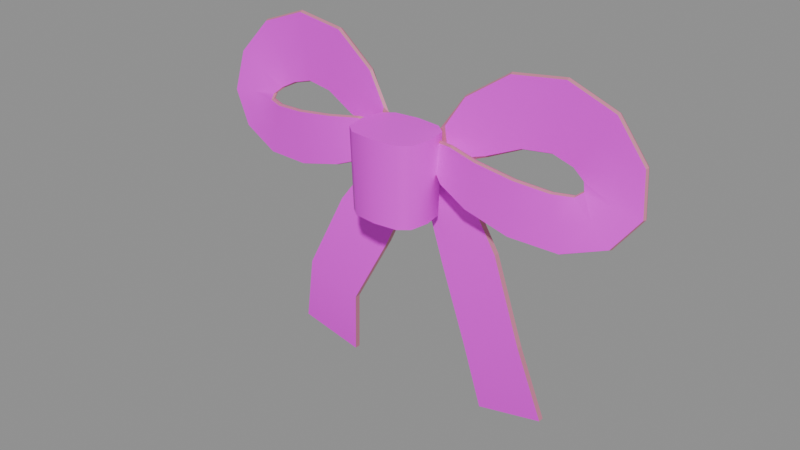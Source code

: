 # Source: ribbon.blend  (saved by Blender 5.2.45; exported with 4.5.12 LTS)
import bpy
from mathutils import Matrix  # noqa: F401  (used for matrix-valued properties, if any)

bpy.ops.wm.read_factory_settings(use_empty=True)
scene = bpy.context.scene
scene.name = 'Scene'

# ---- images (referenced by path relative to the original .blend; pixels are not part of the script)
import os
ASSET_DIR = os.environ.get("B2B_ASSET_DIR", "")  # directory of the original .blend (textures are referenced by path, not embedded)
HERE = os.path.dirname(os.path.abspath(__file__))  # packed textures are extracted next to this script under _unpacked/

def load_image(name, relpath, width, height, colorspace="sRGB"):
    """Load a texture the original file referenced (path relative to the .blend, or extracted next to this script)."""
    p = next((c for c in (os.path.join(HERE, relpath), os.path.join(ASSET_DIR, relpath)) if relpath and os.path.exists(c)), "")
    if p:
        img = bpy.data.images.load(p, check_existing=True)
        img.name = name
    else:  # same state as the original file: an image datablock whose file is absent (Cycles renders it pink)
        img = bpy.data.images.new(name, width, height)
        img.source = "FILE"
        img.filepath = "//" + (relpath or name)
    img.colorspace_settings.name = colorspace
    return img
img_ribbon_ribbon_png = load_image('ribbon_ribbon.png', '_textures/ribbon_ribbon.png', 1024, 1024, 'sRGB')

# ---- materials (node trees are filled in below, after node groups)
mat_ribbon_ribbon = bpy.data.materials.new('ribbon_ribbon')
mat_ribbon_ribbon.diffuse_color = (1.0, 1.0, 1.0, 1.0)
mat_ribbon_cut_edges = bpy.data.materials.new('ribbon_cut_edges')
mat_ribbon_cut_edges.diffuse_color = (0.66, 0.21, 0.33, 1.0)

# ---- material node trees
mat_ribbon_ribbon.use_nodes = True; mat_ribbon_ribbon.node_tree.nodes.clear()
_N = mat_ribbon_ribbon.node_tree.nodes; _L = mat_ribbon_ribbon.node_tree.links
n0 = _N.new('ShaderNodeBsdfPrincipled'); n0.name = 'Principled BSDF'; n0.location = (-200, 100)
n0.inputs[2].default_value = 0.55
n0.inputs[10].default_value = 0.005
n1 = _N.new('ShaderNodeOutputMaterial'); n1.name = 'Material Output'; n1.location = (200, 100)
n2 = _N.new('ShaderNodeTexImage'); n2.name = 'Image Texture'; n2.location = (0, 0)
n2.image = img_ribbon_ribbon_png
n2.interpolation = 'Closest'
_L.new(n0.outputs[0], n1.inputs[0])
_L.new(n2.outputs[0], n0.inputs[0])
n1.is_active_output = True
mat_ribbon_cut_edges.use_nodes = True; mat_ribbon_cut_edges.node_tree.nodes.clear()
_N = mat_ribbon_cut_edges.node_tree.nodes; _L = mat_ribbon_cut_edges.node_tree.links
n0 = _N.new('ShaderNodeBsdfPrincipled'); n0.name = 'Principled BSDF'; n0.location = (-200, 100)
n0.inputs[0].default_value = (0.66, 0.21, 0.33, 1.0)
n0.inputs[2].default_value = 0.55
n0.inputs[10].default_value = 0.005
n1 = _N.new('ShaderNodeOutputMaterial'); n1.name = 'Material Output'; n1.location = (200, 100)
_L.new(n0.outputs[0], n1.inputs[0])
n1.is_active_output = True

# ---- meshes
me_a_foldedbowloop_1 = bpy.data.meshes.new('A_FoldedBowLoop-1')
me_a_foldedbowloop_1.from_pydata([(-0.03489, -0.0325, 0.2392), (-0.1651, -0.0325, 0.1008), (-0.1651, -0.0075, 0.1008), (-0.03489, -0.0075, 0.2392), (-0.3845, 0.0275, 0.6454), (-0.4955, 0.0275, 0.3346), (-0.4955, 0.0525, 0.3346), (-0.3845, 0.0525, 0.6454), (-0.8948, 0.0475, 0.573), (-0.7052, 0.0475, 0.267), (-0.7052, 0.0725, 0.267), (-0.8948, 0.0725, 0.573), (-1.097, -0.0125, 0.1495), (-0.7829, -0.0125, 0.2105), (-0.7829, 0.0125, 0.2105), (-1.097, 0.0125, 0.1495), (-0.7367, -0.0825, -0.07984), (-0.7233, -0.0825, 0.1998), (-0.7233, -0.0575, 0.1998), (-0.7367, -0.0575, -0.07984), (-0.2849, -0.1325, 0.04804), (-0.3351, -0.1325, 0.252), (-0.3351, -0.1075, 0.252), (-0.2849, -0.1075, 0.04804), (-0.05671, -0.0325, 0.1435), (-0.1033, -0.0325, 0.2965), (-0.1033, -0.0075, 0.2965), (-0.05671, -0.0075, 0.1435)], [], [(0, 4, 5, 1), (1, 5, 6, 2), (2, 6, 7, 3), (3, 7, 4, 0), (4, 8, 9, 5), (5, 9, 10, 6), (6, 10, 11, 7), (7, 11, 8, 4), (8, 12, 13, 9), (9, 13, 14, 10), (10, 14, 15, 11), (11, 15, 12, 8), (12, 16, 17, 13), (13, 17, 18, 14), (14, 18, 19, 15), (15, 19, 16, 12), (16, 20, 21, 17), (17, 21, 22, 18), (18, 22, 23, 19), (19, 23, 20, 16), (20, 24, 25, 21), (21, 25, 26, 22), (22, 26, 27, 23), (23, 27, 24, 20), (3, 0, 1, 2), (24, 27, 26, 25)])
me_a_foldedbowloop_1.polygons.foreach_set('use_smooth', [1, 0, 1, 0, 1, 0, 1, 0, 1, 0, 1, 0, 1, 0, 1, 0, 1, 0, 1, 0, 1, 0, 1, 0, 0, 0])
me_a_foldedbowloop_1.polygons.foreach_set('material_index', [0, 1, 0, 1, 0, 1, 0, 1, 0, 1, 0, 1, 0, 1, 0, 1, 0, 1, 0, 1, 0, 1, 0, 1, 1, 1])
_k = set([(0, 1), (0, 3), (0, 4), (1, 2), (1, 5), (2, 3), (2, 6), (3, 7), (4, 8), (5, 9), (6, 10), (7, 11), (8, 12), (9, 13), (10, 14), (11, 15), (12, 15), (12, 16), (13, 14), (13, 17), (14, 18), (15, 19), (16, 20), (17, 21), (18, 22), (19, 23), (20, 24), (21, 25), (22, 26), (23, 27), (24, 25), (24, 27), (25, 26), (26, 27)])
me_a_foldedbowloop_1.attributes.new('sharp_edge', 'BOOLEAN', 'EDGE').data.foreach_set('value', [ (min(e.vertices), max(e.vertices)) in _k for e in me_a_foldedbowloop_1.edges])
_k = {(0, 4): 0.55, (1, 5): 0.55, (2, 6): 0.55, (3, 7): 0.55, (4, 8): 0.55, (5, 9): 0.55, (6, 10): 0.55, (7, 11): 0.55, (8, 12): 0.55, (9, 13): 0.55, (10, 14): 0.55, (11, 15): 0.55, (12, 16): 0.55, (13, 17): 0.55, (14, 18): 0.55, (15, 19): 0.55, (16, 20): 0.55, (17, 21): 0.55, (18, 22): 0.55, (19, 23): 0.55, (20, 24): 0.55, (21, 25): 0.55, (22, 26): 0.55, (23, 27): 0.55}
me_a_foldedbowloop_1.attributes.new('crease_edge', 'FLOAT', 'EDGE').data.foreach_set('value', [_k.get((min(e.vertices), max(e.vertices)), 0.0) for e in me_a_foldedbowloop_1.edges])
_uv = me_a_foldedbowloop_1.uv_layers.new(name='UVMap')
_uv.uv.foreach_set('vector', [0.0, 0.0, 0.0, 0.1667, 1.0, 0.1667, 1.0, 0.0, 0.0, 0.0, 0.0, 0.1667, 1.0, 0.1667, 1.0, 0.0, 0.0, 0.0, 0.0, 0.1667, 1.0, 0.1667, 1.0, 0.0, 0.0, 0.0, 0.0, 0.1667, 1.0, 0.1667, 1.0, 0.0, 0.0, 0.1667, 0.0, 0.3333, 1.0, 0.3333, 1.0, 0.1667, 0.0, 0.1667, 0.0, 0.3333, 1.0, 0.3333, 1.0, 0.1667, 0.0, 0.1667, 0.0, 0.3333, 1.0, 0.3333, 1.0, 0.1667, 0.0, 0.1667, 0.0, 0.3333, 1.0, 0.3333, 1.0, 0.1667, 0.0, 0.3333, 0.0, 0.5, 1.0, 0.5, 1.0, 0.3333, 0.0, 0.3333, 0.0, 0.5, 1.0, 0.5, 1.0, 0.3333, 0.0, 0.3333, 0.0, 0.5, 1.0, 0.5, 1.0, 0.3333, 0.0, 0.3333, 0.0, 0.5, 1.0, 0.5, 1.0, 0.3333, 0.0, 0.5, 0.0, 0.6667, 1.0, 0.6667, 1.0, 0.5, 0.0, 0.5, 0.0, 0.6667, 1.0, 0.6667, 1.0, 0.5, 0.0, 0.5, 0.0, 0.6667, 1.0, 0.6667, 1.0, 0.5, 0.0, 0.5, 0.0, 0.6667, 1.0, 0.6667, 1.0, 0.5, 0.0, 0.6667, 0.0, 0.8333, 1.0, 0.8333, 1.0, 0.6667, 0.0, 0.6667, 0.0, 0.8333, 1.0, 0.8333, 1.0, 0.6667, 0.0, 0.6667, 0.0, 0.8333, 1.0, 0.8333, 1.0, 0.6667, 0.0, 0.6667, 0.0, 0.8333, 1.0, 0.8333, 1.0, 0.6667, 0.0, 0.8333, 0.0, 1.0, 1.0, 1.0, 1.0, 0.8333, 0.0, 0.8333, 0.0, 1.0, 1.0, 1.0, 1.0, 0.8333, 0.0, 0.8333, 0.0, 1.0, 1.0, 1.0, 1.0, 0.8333, 0.0, 0.8333, 0.0, 1.0, 1.0, 1.0, 1.0, 0.8333, 0.0, 0.0, 0.0, 1.0, 1.0, 1.0, 1.0, 0.0, 0.0, 0.0, 0.0, 1.0, 1.0, 1.0, 1.0, 0.0])
me_a_foldedbowloop_1.materials.append(mat_ribbon_ribbon)
me_a_foldedbowloop_1.materials.append(mat_ribbon_cut_edges)
me_a_foldedbowloop_1.update()
me_b_tail_1 = bpy.data.meshes.new('B_Tail-1')
me_b_tail_1.from_pydata([(-0.187, 0.0275, 0.1193), (-0.013, 0.0275, 0.0207), (-0.013, 0.0525, 0.0207), (-0.187, 0.0525, 0.1193), (-0.3944, -0.0025, -0.1658), (-0.1456, -0.0025, -0.2942), (-0.1456, 0.0225, -0.2942), (-0.3944, 0.0225, -0.1658), (-0.5477, -0.0425, -0.5061), (-0.2923, -0.0425, -0.5939), (-0.2923, -0.0175, -0.5939), (-0.5477, -0.0175, -0.5061), (-0.6365, 0.0075, -0.8379), (-0.3435, 0.0075, -0.9021), (-0.3435, 0.0325, -0.9021), (-0.6365, 0.0325, -0.8379)], [], [(0, 4, 5, 1), (1, 5, 6, 2), (2, 6, 7, 3), (3, 7, 4, 0), (4, 8, 9, 5), (5, 9, 10, 6), (6, 10, 11, 7), (7, 11, 8, 4), (8, 12, 13, 9), (9, 13, 14, 10), (10, 14, 15, 11), (11, 15, 12, 8), (3, 0, 1, 2), (12, 15, 14, 13)])
me_b_tail_1.polygons.foreach_set('use_smooth', [1, 0, 1, 0, 1, 0, 1, 0, 1, 0, 1, 0, 0, 0])
me_b_tail_1.polygons.foreach_set('material_index', [0, 1, 0, 1, 0, 1, 0, 1, 0, 1, 0, 1, 1, 1])
_k = set([(0, 1), (0, 3), (0, 4), (1, 2), (1, 5), (2, 3), (2, 6), (3, 7), (4, 8), (5, 9), (6, 10), (7, 11), (8, 12), (9, 13), (10, 14), (11, 15), (12, 13), (12, 15), (13, 14), (14, 15)])
me_b_tail_1.attributes.new('sharp_edge', 'BOOLEAN', 'EDGE').data.foreach_set('value', [ (min(e.vertices), max(e.vertices)) in _k for e in me_b_tail_1.edges])
_uv = me_b_tail_1.uv_layers.new(name='UVMap')
_uv.uv.foreach_set('vector', [0.0, 0.0, 0.0, 0.3333, 1.0, 0.3333, 1.0, 0.0, 0.0, 0.0, 0.0, 0.3333, 1.0, 0.3333, 1.0, 0.0, 0.0, 0.0, 0.0, 0.3333, 1.0, 0.3333, 1.0, 0.0, 0.0, 0.0, 0.0, 0.3333, 1.0, 0.3333, 1.0, 0.0, 0.0, 0.3333, 0.0, 0.6667, 1.0, 0.6667, 1.0, 0.3333, 0.0, 0.3333, 0.0, 0.6667, 1.0, 0.6667, 1.0, 0.3333, 0.0, 0.3333, 0.0, 0.6667, 1.0, 0.6667, 1.0, 0.3333, 0.0, 0.3333, 0.0, 0.6667, 1.0, 0.6667, 1.0, 0.3333, 0.0, 0.6667, 0.0, 1.0, 1.0, 1.0, 1.0, 0.6667, 0.0, 0.6667, 0.0, 1.0, 1.0, 1.0, 1.0, 0.6667, 0.0, 0.6667, 0.0, 1.0, 1.0, 1.0, 1.0, 0.6667, 0.0, 0.6667, 0.0, 1.0, 1.0, 1.0, 1.0, 0.6667, 0.0, 0.0, 0.0, 1.0, 1.0, 1.0, 1.0, 0.0, 0.0, 0.0, 0.0, 1.0, 1.0, 1.0, 1.0, 0.0])
me_b_tail_1.materials.append(mat_ribbon_ribbon)
me_b_tail_1.materials.append(mat_ribbon_cut_edges)
me_b_tail_1.update()
me_a_foldedbowloop1 = bpy.data.meshes.new('A_FoldedBowLoop1')
me_a_foldedbowloop1.from_pydata([(0.1651, -0.0325, 0.1008), (0.03489, -0.0325, 0.2392), (0.03489, -0.0075, 0.2392), (0.1651, -0.0075, 0.1008), (0.4955, 0.0275, 0.3346), (0.3845, 0.0275, 0.6454), (0.3845, 0.0525, 0.6454), (0.4955, 0.0525, 0.3346), (0.7052, 0.0475, 0.267), (0.8948, 0.0475, 0.573), (0.8948, 0.0725, 0.573), (0.7052, 0.0725, 0.267), (0.7829, -0.0125, 0.2105), (1.097, -0.0125, 0.1495), (1.097, 0.0125, 0.1495), (0.7829, 0.0125, 0.2105), (0.7233, -0.0825, 0.1998), (0.7367, -0.0825, -0.07984), (0.7367, -0.0575, -0.07984), (0.7233, -0.0575, 0.1998), (0.3351, -0.1325, 0.252), (0.2849, -0.1325, 0.04804), (0.2849, -0.1075, 0.04804), (0.3351, -0.1075, 0.252), (0.1033, -0.0325, 0.2965), (0.05671, -0.0325, 0.1435), (0.05671, -0.0075, 0.1435), (0.1033, -0.0075, 0.2965)], [], [(0, 4, 5, 1), (1, 5, 6, 2), (2, 6, 7, 3), (3, 7, 4, 0), (4, 8, 9, 5), (5, 9, 10, 6), (6, 10, 11, 7), (7, 11, 8, 4), (8, 12, 13, 9), (9, 13, 14, 10), (10, 14, 15, 11), (11, 15, 12, 8), (12, 16, 17, 13), (13, 17, 18, 14), (14, 18, 19, 15), (15, 19, 16, 12), (16, 20, 21, 17), (17, 21, 22, 18), (18, 22, 23, 19), (19, 23, 20, 16), (20, 24, 25, 21), (21, 25, 26, 22), (22, 26, 27, 23), (23, 27, 24, 20), (3, 0, 1, 2), (24, 27, 26, 25)])
me_a_foldedbowloop1.polygons.foreach_set('use_smooth', [1, 0, 1, 0, 1, 0, 1, 0, 1, 0, 1, 0, 1, 0, 1, 0, 1, 0, 1, 0, 1, 0, 1, 0, 0, 0])
me_a_foldedbowloop1.polygons.foreach_set('material_index', [0, 1, 0, 1, 0, 1, 0, 1, 0, 1, 0, 1, 0, 1, 0, 1, 0, 1, 0, 1, 0, 1, 0, 1, 1, 1])
_k = set([(0, 1), (0, 3), (0, 4), (1, 2), (1, 5), (2, 3), (2, 6), (3, 7), (4, 8), (5, 9), (6, 10), (7, 11), (8, 12), (9, 13), (10, 14), (11, 15), (12, 15), (12, 16), (13, 14), (13, 17), (14, 18), (15, 19), (16, 20), (17, 21), (18, 22), (19, 23), (20, 24), (21, 25), (22, 26), (23, 27), (24, 25), (24, 27), (25, 26), (26, 27)])
me_a_foldedbowloop1.attributes.new('sharp_edge', 'BOOLEAN', 'EDGE').data.foreach_set('value', [ (min(e.vertices), max(e.vertices)) in _k for e in me_a_foldedbowloop1.edges])
_k = {(0, 4): 0.55, (1, 5): 0.55, (2, 6): 0.55, (3, 7): 0.55, (4, 8): 0.55, (5, 9): 0.55, (6, 10): 0.55, (7, 11): 0.55, (8, 12): 0.55, (9, 13): 0.55, (10, 14): 0.55, (11, 15): 0.55, (12, 16): 0.55, (13, 17): 0.55, (14, 18): 0.55, (15, 19): 0.55, (16, 20): 0.55, (17, 21): 0.55, (18, 22): 0.55, (19, 23): 0.55, (20, 24): 0.55, (21, 25): 0.55, (22, 26): 0.55, (23, 27): 0.55}
me_a_foldedbowloop1.attributes.new('crease_edge', 'FLOAT', 'EDGE').data.foreach_set('value', [_k.get((min(e.vertices), max(e.vertices)), 0.0) for e in me_a_foldedbowloop1.edges])
_uv = me_a_foldedbowloop1.uv_layers.new(name='UVMap')
_uv.uv.foreach_set('vector', [0.0, 0.0, 0.0, 0.1667, 1.0, 0.1667, 1.0, 0.0, 0.0, 0.0, 0.0, 0.1667, 1.0, 0.1667, 1.0, 0.0, 0.0, 0.0, 0.0, 0.1667, 1.0, 0.1667, 1.0, 0.0, 0.0, 0.0, 0.0, 0.1667, 1.0, 0.1667, 1.0, 0.0, 0.0, 0.1667, 0.0, 0.3333, 1.0, 0.3333, 1.0, 0.1667, 0.0, 0.1667, 0.0, 0.3333, 1.0, 0.3333, 1.0, 0.1667, 0.0, 0.1667, 0.0, 0.3333, 1.0, 0.3333, 1.0, 0.1667, 0.0, 0.1667, 0.0, 0.3333, 1.0, 0.3333, 1.0, 0.1667, 0.0, 0.3333, 0.0, 0.5, 1.0, 0.5, 1.0, 0.3333, 0.0, 0.3333, 0.0, 0.5, 1.0, 0.5, 1.0, 0.3333, 0.0, 0.3333, 0.0, 0.5, 1.0, 0.5, 1.0, 0.3333, 0.0, 0.3333, 0.0, 0.5, 1.0, 0.5, 1.0, 0.3333, 0.0, 0.5, 0.0, 0.6667, 1.0, 0.6667, 1.0, 0.5, 0.0, 0.5, 0.0, 0.6667, 1.0, 0.6667, 1.0, 0.5, 0.0, 0.5, 0.0, 0.6667, 1.0, 0.6667, 1.0, 0.5, 0.0, 0.5, 0.0, 0.6667, 1.0, 0.6667, 1.0, 0.5, 0.0, 0.6667, 0.0, 0.8333, 1.0, 0.8333, 1.0, 0.6667, 0.0, 0.6667, 0.0, 0.8333, 1.0, 0.8333, 1.0, 0.6667, 0.0, 0.6667, 0.0, 0.8333, 1.0, 0.8333, 1.0, 0.6667, 0.0, 0.6667, 0.0, 0.8333, 1.0, 0.8333, 1.0, 0.6667, 0.0, 0.8333, 0.0, 1.0, 1.0, 1.0, 1.0, 0.8333, 0.0, 0.8333, 0.0, 1.0, 1.0, 1.0, 1.0, 0.8333, 0.0, 0.8333, 0.0, 1.0, 1.0, 1.0, 1.0, 0.8333, 0.0, 0.8333, 0.0, 1.0, 1.0, 1.0, 1.0, 0.8333, 0.0, 0.0, 0.0, 1.0, 1.0, 1.0, 1.0, 0.0, 0.0, 0.0, 0.0, 1.0, 1.0, 1.0, 1.0, 0.0])
me_a_foldedbowloop1.materials.append(mat_ribbon_ribbon)
me_a_foldedbowloop1.materials.append(mat_ribbon_cut_edges)
me_a_foldedbowloop1.update()
me_b_tail1 = bpy.data.meshes.new('B_Tail1')
me_b_tail1.from_pydata([(0.013, 0.0275, 0.0207), (0.187, 0.0275, 0.1193), (0.187, 0.0525, 0.1193), (0.013, 0.0525, 0.0207), (0.1456, -0.0025, -0.2942), (0.3944, -0.0025, -0.1658), (0.3944, 0.0225, -0.1658), (0.1456, 0.0225, -0.2942), (0.2923, -0.0425, -0.5939), (0.5477, -0.0425, -0.5061), (0.5477, -0.0175, -0.5061), (0.2923, -0.0175, -0.5939), (0.3435, 0.0075, -0.9021), (0.6365, 0.0075, -0.8379), (0.6365, 0.0325, -0.8379), (0.3435, 0.0325, -0.9021)], [], [(0, 4, 5, 1), (1, 5, 6, 2), (2, 6, 7, 3), (3, 7, 4, 0), (4, 8, 9, 5), (5, 9, 10, 6), (6, 10, 11, 7), (7, 11, 8, 4), (8, 12, 13, 9), (9, 13, 14, 10), (10, 14, 15, 11), (11, 15, 12, 8), (3, 0, 1, 2), (12, 15, 14, 13)])
me_b_tail1.polygons.foreach_set('use_smooth', [1, 0, 1, 0, 1, 0, 1, 0, 1, 0, 1, 0, 0, 0])
me_b_tail1.polygons.foreach_set('material_index', [0, 1, 0, 1, 0, 1, 0, 1, 0, 1, 0, 1, 1, 1])
_k = set([(0, 1), (0, 3), (0, 4), (1, 2), (1, 5), (2, 3), (2, 6), (3, 7), (4, 8), (5, 9), (6, 10), (7, 11), (8, 12), (9, 13), (10, 14), (11, 15), (12, 13), (12, 15), (13, 14), (14, 15)])
me_b_tail1.attributes.new('sharp_edge', 'BOOLEAN', 'EDGE').data.foreach_set('value', [ (min(e.vertices), max(e.vertices)) in _k for e in me_b_tail1.edges])
_uv = me_b_tail1.uv_layers.new(name='UVMap')
_uv.uv.foreach_set('vector', [0.0, 0.0, 0.0, 0.3333, 1.0, 0.3333, 1.0, 0.0, 0.0, 0.0, 0.0, 0.3333, 1.0, 0.3333, 1.0, 0.0, 0.0, 0.0, 0.0, 0.3333, 1.0, 0.3333, 1.0, 0.0, 0.0, 0.0, 0.0, 0.3333, 1.0, 0.3333, 1.0, 0.0, 0.0, 0.3333, 0.0, 0.6667, 1.0, 0.6667, 1.0, 0.3333, 0.0, 0.3333, 0.0, 0.6667, 1.0, 0.6667, 1.0, 0.3333, 0.0, 0.3333, 0.0, 0.6667, 1.0, 0.6667, 1.0, 0.3333, 0.0, 0.3333, 0.0, 0.6667, 1.0, 0.6667, 1.0, 0.3333, 0.0, 0.6667, 0.0, 1.0, 1.0, 1.0, 1.0, 0.6667, 0.0, 0.6667, 0.0, 1.0, 1.0, 1.0, 1.0, 0.6667, 0.0, 0.6667, 0.0, 1.0, 1.0, 1.0, 1.0, 0.6667, 0.0, 0.6667, 0.0, 1.0, 1.0, 1.0, 1.0, 0.6667, 0.0, 0.0, 0.0, 1.0, 1.0, 1.0, 1.0, 0.0, 0.0, 0.0, 0.0, 1.0, 1.0, 1.0, 1.0, 0.0])
me_b_tail1.materials.append(mat_ribbon_ribbon)
me_b_tail1.materials.append(mat_ribbon_cut_edges)
me_b_tail1.update()
me_c_wrappedknot = bpy.data.meshes.new('C_WrappedKnot')
me_c_wrappedknot.from_pydata([(0.16, 0.0, -0.06), (0.1454, 0.08189, -0.06), (0.1008, 0.1181, -0.06), (2.486e-12, 0.13, -0.06), (-0.1008, 0.1181, -0.06), (-0.1454, 0.08189, -0.06), (-0.16, 3.206e-12, -0.06), (-0.1454, -0.08189, -0.06), (-0.1008, -0.1181, -0.06), (-5.17e-12, -0.13, -0.06), (0.1008, -0.1181, -0.06), (0.1454, -0.08189, -0.06), (0.17, 0.0, 0.29), (0.1545, 0.08819, 0.29), (0.1071, 0.1272, 0.29), (2.641e-12, 0.14, 0.29), (-0.1071, 0.1272, 0.29), (-0.1545, 0.08819, 0.29), (-0.17, 3.453e-12, 0.29), (-0.1545, -0.08819, 0.29), (-0.1071, -0.1272, 0.29), (-5.494e-12, -0.14, 0.29), (0.1071, -0.1272, 0.29), (0.1545, -0.08819, 0.29)], [], [(0, 1, 13, 12), (1, 2, 14, 13), (2, 3, 15, 14), (3, 4, 16, 15), (4, 5, 17, 16), (5, 6, 18, 17), (6, 7, 19, 18), (7, 8, 20, 19), (8, 9, 21, 20), (9, 10, 22, 21), (10, 11, 23, 22), (11, 0, 12, 23), (11, 10, 9, 8, 7, 6, 5, 4, 3, 2, 1, 0), (12, 13, 14, 15, 16, 17, 18, 19, 20, 21, 22, 23)])
me_c_wrappedknot.polygons.foreach_set('use_smooth', [1, 1, 1, 1, 1, 1, 1, 1, 1, 1, 1, 1, 0, 0])
_k = set([(0, 1), (0, 11), (1, 2), (2, 3), (3, 4), (4, 5), (5, 6), (6, 7), (7, 8), (8, 9), (9, 10), (10, 11), (12, 13), (12, 23), (13, 14), (14, 15), (15, 16), (16, 17), (17, 18), (18, 19), (19, 20), (20, 21), (21, 22), (22, 23)])
me_c_wrappedknot.attributes.new('sharp_edge', 'BOOLEAN', 'EDGE').data.foreach_set('value', [ (min(e.vertices), max(e.vertices)) in _k for e in me_c_wrappedknot.edges])
_uv = me_c_wrappedknot.uv_layers.new(name='UVMap')
_uv.uv.foreach_set('vector', [0.0, 0.0, 0.08333, 0.0, 0.08333, 1.0, 0.0, 1.0, 0.08333, 0.0, 0.1667, 0.0, 0.1667, 1.0, 0.08333, 1.0, 0.1667, 0.0, 0.25, 0.0, 0.25, 1.0, 0.1667, 1.0, 0.25, 0.0, 0.3333, 0.0, 0.3333, 1.0, 0.25, 1.0, 0.3333, 0.0, 0.4167, 0.0, 0.4167, 1.0, 0.3333, 1.0, 0.4167, 0.0, 0.5, 0.0, 0.5, 1.0, 0.4167, 1.0, 0.5, 0.0, 0.5833, 0.0, 0.5833, 1.0, 0.5, 1.0, 0.5833, 0.0, 0.6667, 0.0, 0.6667, 1.0, 0.5833, 1.0, 0.6667, 0.0, 0.75, 0.0, 0.75, 1.0, 0.6667, 1.0, 0.75, 0.0, 0.8333, 0.0, 0.8333, 1.0, 0.75, 1.0, 0.8333, 0.0, 0.9167, 0.0, 0.9167, 1.0, 0.8333, 1.0, 0.9167, 0.0, 1.0, 0.0, 1.0, 1.0, 0.9167, 1.0, 0.9543, 0.185, 0.815, 0.04572, 0.5, 0.0, 0.185, 0.04572, 0.04572, 0.185, 0.0, 0.5, 0.04572, 0.815, 0.185, 0.9543, 0.5, 1.0, 0.815, 0.9543, 0.9543, 0.815, 1.0, 0.5, 1.0, 0.5, 0.9543, 0.815, 0.815, 0.9543, 0.5, 1.0, 0.185, 0.9543, 0.04572, 0.815, 0.0, 0.5, 0.04572, 0.185, 0.185, 0.04572, 0.5, 0.0, 0.815, 0.04572, 0.9543, 0.185])
me_c_wrappedknot.materials.append(mat_ribbon_ribbon)
me_c_wrappedknot.update()

# ---- objects
ob_item_ribbon = bpy.data.objects.new('ITEM_ribbon', None)
ob_a_foldedbowloop_1 = bpy.data.objects.new('A_FoldedBowLoop-1', me_a_foldedbowloop_1)
ob_b_tail_1 = bpy.data.objects.new('B_Tail-1', me_b_tail_1)
ob_a_foldedbowloop1 = bpy.data.objects.new('A_FoldedBowLoop1', me_a_foldedbowloop1)
ob_b_tail1 = bpy.data.objects.new('B_Tail1', me_b_tail1)
ob_c_wrappedknot = bpy.data.objects.new('C_WrappedKnot', me_c_wrappedknot)

# ---- transforms, parenting, visibility, modifiers, constraints
ob_item_ribbon.location = (0.0, 0.0, 0.0)
ob_a_foldedbowloop_1.parent = ob_item_ribbon
ob_a_foldedbowloop_1.location = (0.0, 0.0, 0.0)
_m = ob_a_foldedbowloop_1.modifiers.new('Soft folded silk silhouette', 'SUBSURF')
_m.render_levels = 1
ob_b_tail_1.parent = ob_item_ribbon
ob_b_tail_1.location = (0.0, 0.0, 0.0)
ob_a_foldedbowloop1.parent = ob_item_ribbon
ob_a_foldedbowloop1.location = (0.0, 0.0, 0.0)
_m = ob_a_foldedbowloop1.modifiers.new('Soft folded silk silhouette', 'SUBSURF')
_m.render_levels = 1
ob_b_tail1.parent = ob_item_ribbon
ob_b_tail1.location = (0.0, 0.0, 0.0)
ob_c_wrappedknot.parent = ob_item_ribbon
ob_c_wrappedknot.location = (0.0, -0.12, 0.0)

# ---- collection membership
scene.collection.objects.link(ob_item_ribbon)
scene.collection.objects.link(ob_a_foldedbowloop_1)
scene.collection.objects.link(ob_b_tail_1)
scene.collection.objects.link(ob_a_foldedbowloop1)
scene.collection.objects.link(ob_b_tail1)
scene.collection.objects.link(ob_c_wrappedknot)

# ---- scene / render settings (as saved in the file)
scene.frame_start = 1; scene.frame_end = 250; scene.frame_set(1)
scene.render.engine = 'BLENDER_EEVEE_NEXT'
scene.render.bake_bias = 0.0
scene.render.bake_samples = 0
scene.render.compositor_device = 'GPU'
scene.eevee.use_volume_custom_range = False
scene.eevee.fast_gi_thickness_near = 0.1
scene.eevee.fast_gi_thickness_far = 0.0
scene.eevee.ray_tracing_options.screen_trace_thickness = 0.1
bpy.context.view_layer.update()

# ---- added for rendering (the .blend has no active camera and no usable light): camera, sun + grey world if the file has none
cam_auto = bpy.data.cameras.new('AutoCamera')
cam_auto.lens = 50.0
cam_auto.sensor_width = 36.0
cam_auto.clip_end = 1000.0
ob_auto_camera = bpy.data.objects.new('AutoCamera', cam_auto)
scene.collection.objects.link(ob_auto_camera)
ob_auto_camera.location = (2.50312, -3.09749, 1.87416)
ob_auto_camera.rotation_euler = (1.09748, -7.21219e-08, 0.694738)
scene.camera = ob_auto_camera
light_auto_sun = bpy.data.lights.new('AutoSun', 'SUN')
light_auto_sun.energy = 3.0
light_auto_sun.angle = 0.0523599
ob_auto_sun = bpy.data.objects.new('AutoSun', light_auto_sun)
scene.collection.objects.link(ob_auto_sun)
ob_auto_sun.rotation_euler = (0.872665, 0.174533, 0.523599)
if scene.world is None:
    world_auto = bpy.data.worlds.new('AutoWorld')
    world_auto.color = (0.3, 0.3, 0.3)
    scene.world = world_auto
bpy.context.view_layer.update()

